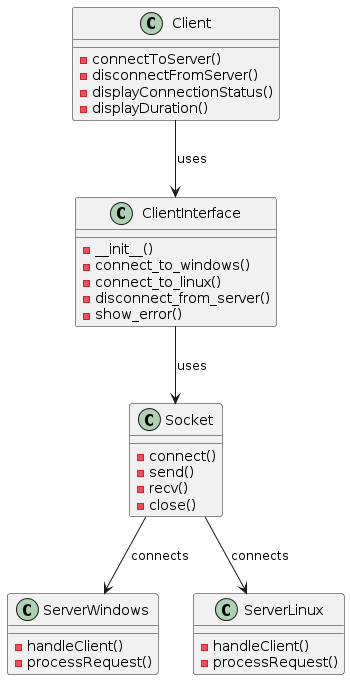

The diagram above was rendered by PlantUML. Its source (embedded in the PNG):
@startuml
class Client {
  - connectToServer()
  - disconnectFromServer()
  - displayConnectionStatus()
  - displayDuration()
}

class ClientInterface {
  - __init__()
  - connect_to_windows()
  - connect_to_linux()
  - disconnect_from_server()
  - show_error()
}

class Socket {
  - connect()
  - send()
  - recv()
  - close()
}

class ServerWindows {
  - handleClient()
  - processRequest()
}

class ServerLinux {
  - handleClient()
  - processRequest()
}

Client --> ClientInterface : uses
ClientInterface --> Socket : uses
Socket --> ServerWindows : connects
Socket --> ServerLinux : connects
@enduml